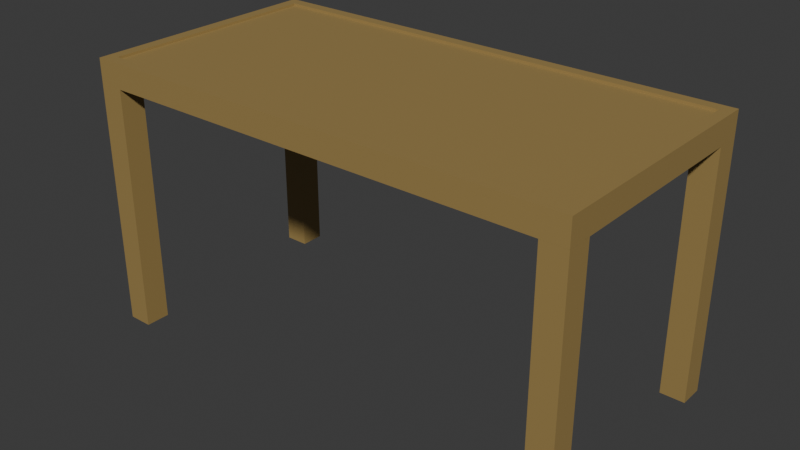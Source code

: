 # Source: eettafel_c_1.blend  (saved by Blender 4.2.66; exported with 4.5.12 LTS)
import bpy
from mathutils import Matrix  # noqa: F401  (used for matrix-valued properties, if any)

bpy.ops.wm.read_factory_settings(use_empty=True)
scene = bpy.context.scene
scene.name = 'Scene'

# ---- collections
col_collection = bpy.data.collections.new('Collection'); scene.collection.children.link(col_collection)

# ---- materials (node trees are filled in below, after node groups)
mat_material_001 = bpy.data.materials.new('Material.001')
mat_material_001.roughness = 0.5

# ---- material node trees
mat_material_001.use_nodes = True; mat_material_001.node_tree.nodes.clear()
_N = mat_material_001.node_tree.nodes; _L = mat_material_001.node_tree.links
n0 = _N.new('ShaderNodeBsdfPrincipled'); n0.name = 'Principled BSDF'; n0.location = (10, 300)
n0.inputs[0].default_value = (0.3423, 0.2336, 0.0801, 1.0)
n1 = _N.new('ShaderNodeOutputMaterial'); n1.name = 'Material Output'; n1.location = (300, 300)
n2 = _N.new('ShaderNodeNormalMap'); n2.name = 'Normal Map'; n2.location = (-300, -300)
n2.label = 'Normal/Map'
n2.inputs[0].default_value = 0.0
_L.new(n0.outputs[0], n1.inputs[0])
_L.new(n2.outputs[0], n0.inputs[5])
n1.is_active_output = True

# ---- world
world_world = bpy.data.worlds.new('World'); scene.world = world_world
world_world.use_nodes = True; world_world.node_tree.nodes.clear()
_N = world_world.node_tree.nodes; _L = world_world.node_tree.links
n0 = _N.new('ShaderNodeOutputWorld'); n0.name = 'World Output'; n0.location = (300, 300)
n1 = _N.new('ShaderNodeBackground'); n1.name = 'Background'; n1.location = (10, 300)
n1.inputs[0].default_value = (0.05088, 0.05088, 0.05088, 1.0)
_L.new(n1.outputs[0], n0.inputs[0])
n0.is_active_output = True
world_world.color = (0.05088, 0.05088, 0.05088)
world_world.sun_shadow_jitter_overblur = 0.0

# ---- meshes
me_cube_001 = bpy.data.meshes.new('Cube.001')
me_cube_001.from_pydata([(95.37, 100.0, -90.79), (100.0, -100.0, -100.0), (95.37, 100.0, 90.79), (100.0, -100.0, 100.0), (-95.37, 100.0, -90.79), (-100.0, -100.0, -100.0), (-95.37, 100.0, 90.79), (-100.0, -100.0, 100.0), (100.0, 100.0, 100.0), (-100.0, 100.0, 100.0), (100.0, 100.0, -100.0), (-100.0, 100.0, -100.0), (95.37, 79.81, 90.79), (-95.37, 79.81, 90.79), (95.37, 79.81, -90.79), (-95.37, 79.81, -90.79)], [], [(4, 6, 13, 15), (3, 8, 9, 7), (7, 9, 11, 5), (5, 1, 3, 7), (1, 10, 8, 3), (5, 11, 10, 1), (2, 6, 9, 8), (0, 2, 8, 10), (6, 4, 11, 9), (4, 0, 10, 11), (14, 15, 13, 12), (6, 2, 12, 13), (0, 4, 15, 14), (2, 0, 14, 12)])
me_cube_001.polygons.foreach_set('use_smooth', [True] * 14)
_k = set([(0, 2), (0, 4), (0, 14), (1, 3), (1, 5), (1, 10), (2, 6), (2, 12), (3, 7), (3, 8), (4, 6), (4, 15), (5, 7), (5, 11), (6, 13), (7, 9), (8, 9), (8, 10), (9, 11), (10, 11), (12, 13), (12, 14), (13, 15), (14, 15)])
me_cube_001.attributes.new('sharp_edge', 'BOOLEAN', 'EDGE').data.foreach_set('value', [ (min(e.vertices), max(e.vertices)) in _k for e in me_cube_001.edges])
_uv = me_cube_001.uv_layers.new(name='UVMap')
_uv.uv.foreach_set('vector', [0.8635, 0.5115, 0.8635, 0.7385, 0.8635, 0.7385, 0.8635, 0.5115, 0.375, 0.75, 0.625, 0.75, 0.625, 1.0, 0.375, 1.0, 0.375, 0.0, 0.625, 0.0, 0.625, 0.25, 0.375, 0.25, 0.125, 0.5, 0.375, 0.5, 0.375, 0.75, 0.125, 0.75, 0.375, 0.5, 0.625, 0.5, 0.625, 0.75, 0.375, 0.75, 0.375, 0.25, 0.625, 0.25, 0.625, 0.5, 0.375, 0.5, 0.6365, 0.7385, 0.8635, 0.7385, 0.875, 0.75, 0.625, 0.75, 0.6365, 0.5115, 0.6365, 0.7385, 0.625, 0.75, 0.625, 0.5, 0.8635, 0.7385, 0.8635, 0.5115, 0.875, 0.5, 0.875, 0.75, 0.8635, 0.5115, 0.6365, 0.5115, 0.625, 0.5, 0.875, 0.5, 0.6365, 0.5115, 0.8635, 0.5115, 0.8635, 0.7385, 0.6365, 0.7385, 0.8635, 0.7385, 0.6365, 0.7385, 0.6365, 0.7385, 0.8635, 0.7385, 0.6365, 0.5115, 0.8635, 0.5115, 0.8635, 0.5115, 0.6365, 0.5115, 0.6365, 0.7385, 0.6365, 0.5115, 0.6365, 0.5115, 0.6365, 0.7385])
me_cube_001.materials.append(mat_material_001)
me_cube_001.update()
me_cube_001.normals_split_custom_set([tuple(v) for v in zip(*[iter([1.0, 0.0, 0.0, 1.0, 0.0, 0.0, 1.0, 0.0, 0.0, 1.0, 0.0, 0.0, 0.0, 0.0, 1.0, 0.0, 0.0, 1.0, 0.0, 0.0, 1.0, 0.0, 0.0, 1.0, -1.0, 0.0, 0.0, -1.0, 0.0, 0.0, -1.0, 0.0, 0.0, -1.0, 0.0, 0.0, 0.0, -1.0, 0.0, 0.0, -1.0, 0.0, 0.0, -1.0, 0.0, 0.0, -1.0, 0.0, 1.0, 0.0, 0.0, 1.0, 0.0, 0.0, 1.0, 0.0, 0.0, 1.0, 0.0, 0.0, 0.0, 0.0, -1.0, 0.0, 0.0, -1.0, 0.0, 0.0, -1.0, 0.0, 0.0, -1.0, 0.0, 1.0, -4.691e-07, 0.0, 1.0, -4.691e-07, 0.0, 1.0, -7.638e-07, 0.0, 1.0, -7.638e-07, 0.0, 1.0, 4.691e-07, 0.0, 1.0, -4.691e-07, 0.0, 1.0, -7.638e-07, 0.0, 1.0, 7.638e-07, 0.0, 1.0, -4.691e-07, 0.0, 1.0, 4.691e-07, 0.0, 1.0, 7.638e-07, 0.0, 1.0, -7.638e-07, 0.0, 1.0, 4.691e-07, 0.0, 1.0, 4.691e-07, 0.0, 1.0, 7.638e-07, 0.0, 1.0, 7.638e-07, 0.0, 1.0, 0.0, 0.0, 1.0, 0.0, 0.0, 1.0, 0.0, 0.0, 1.0, 0.0, 0.0, 0.0, -1.0, 0.0, 0.0, -1.0, 0.0, 0.0, -1.0, 0.0, 0.0, -1.0, 0.0, 0.0, 1.0, 0.0, 0.0, 1.0, 0.0, 0.0, 1.0, 0.0, 0.0, 1.0, -1.0, 0.0, 0.0, -1.0, 0.0, 0.0, -1.0, 0.0, 0.0, -1.0, 0.0, 0.0])] * 3)])
me_cube_002 = bpy.data.meshes.new('Cube.002')
me_cube_002.from_pydata([(100.0, 100.0, -100.0), (100.0, -100.0, -100.0), (100.0, 100.0, 100.0), (100.0, -100.0, 100.0), (-100.0, 100.0, -100.0), (-100.0, -100.0, -100.0), (-100.0, 100.0, 100.0), (-100.0, -100.0, 100.0), (-95.45, -100.0, -92.43), (95.45, -100.0, -92.43), (95.45, -100.0, 92.43), (-95.45, -100.0, 92.43), (95.45, 72.34, -92.43), (-95.45, 72.34, -92.43), (-95.45, 72.34, 92.43), (95.45, 72.34, 92.43)], [], [(0, 4, 6, 2), (3, 2, 6, 7), (7, 6, 4, 5), (10, 11, 14, 15), (1, 0, 2, 3), (5, 4, 0, 1), (5, 1, 9, 8), (1, 3, 10, 9), (3, 7, 11, 10), (7, 5, 8, 11), (13, 12, 15, 14), (11, 8, 13, 14), (9, 10, 15, 12), (8, 9, 12, 13)])
me_cube_002.polygons.foreach_set('use_smooth', [True] * 14)
_k = set([(0, 1), (0, 2), (0, 4), (1, 3), (1, 5), (2, 3), (2, 6), (3, 7), (4, 5), (4, 6), (5, 7), (6, 7), (8, 9), (8, 11), (8, 13), (9, 10), (9, 12), (10, 11), (10, 15), (11, 14), (12, 13), (12, 15), (13, 14), (14, 15)])
me_cube_002.attributes.new('sharp_edge', 'BOOLEAN', 'EDGE').data.foreach_set('value', [ (min(e.vertices), max(e.vertices)) in _k for e in me_cube_002.edges])
_uv = me_cube_002.uv_layers.new(name='UVMap')
_uv.uv.foreach_set('vector', [0.625, 0.5, 0.875, 0.5, 0.875, 0.75, 0.625, 0.75, 0.375, 0.75, 0.625, 0.75, 0.625, 1.0, 0.375, 1.0, 0.375, 0.0, 0.625, 0.0, 0.625, 0.25, 0.375, 0.25, 0.3655, 0.7405, 0.1345, 0.7405, 0.1345, 0.7405, 0.3655, 0.7405, 0.375, 0.5, 0.625, 0.5, 0.625, 0.75, 0.375, 0.75, 0.375, 0.25, 0.625, 0.25, 0.625, 0.5, 0.375, 0.5, 0.125, 0.5, 0.375, 0.5, 0.3655, 0.5095, 0.1345, 0.5095, 0.375, 0.5, 0.375, 0.75, 0.3655, 0.7405, 0.3655, 0.5095, 0.375, 0.75, 0.125, 0.75, 0.1345, 0.7405, 0.3655, 0.7405, 0.125, 0.75, 0.125, 0.5, 0.1345, 0.5095, 0.1345, 0.7405, 0.1345, 0.5095, 0.3655, 0.5095, 0.3655, 0.7405, 0.1345, 0.7405, 0.1345, 0.7405, 0.1345, 0.5095, 0.1345, 0.5095, 0.1345, 0.7405, 0.3655, 0.5095, 0.3655, 0.7405, 0.3655, 0.7405, 0.3655, 0.5095, 0.1345, 0.5095, 0.3655, 0.5095, 0.3655, 0.5095, 0.1345, 0.5095])
me_cube_002.materials.append(mat_material_001)
me_cube_002.update()
me_cube_002.normals_split_custom_set([tuple(v) for v in zip(*[iter([0.0, 1.0, 0.0, 0.0, 1.0, 0.0, 0.0, 1.0, 0.0, 0.0, 1.0, 0.0, 0.0, 0.0, 1.0, 0.0, 0.0, 1.0, 0.0, 0.0, 1.0, 0.0, 0.0, 1.0, -1.0, 0.0, 0.0, -1.0, 0.0, 0.0, -1.0, 0.0, 0.0, -1.0, 0.0, 0.0, 0.0, 0.0, -1.0, 0.0, 0.0, -1.0, 0.0, 0.0, -1.0, 0.0, 0.0, -1.0, 1.0, 0.0, 0.0, 1.0, 0.0, 0.0, 1.0, 0.0, 0.0, 1.0, 0.0, 0.0, 0.0, 0.0, -1.0, 0.0, 0.0, -1.0, 0.0, 0.0, -1.0, 0.0, 0.0, -1.0, 0.0, -1.0, -8.653e-07, 0.0, -1.0, -8.653e-07, 0.0, -1.0, -5.91e-07, 0.0, -1.0, -5.91e-07, 0.0, -1.0, -8.653e-07, 0.0, -1.0, 8.653e-07, 0.0, -1.0, 5.91e-07, 0.0, -1.0, -5.91e-07, 0.0, -1.0, 8.653e-07, 0.0, -1.0, 8.653e-07, 0.0, -1.0, 5.91e-07, 0.0, -1.0, 5.91e-07, 0.0, -1.0, 8.653e-07, 0.0, -1.0, -8.653e-07, 0.0, -1.0, -5.91e-07, 0.0, -1.0, 5.91e-07, 0.0, -1.0, 0.0, 0.0, -1.0, 0.0, 0.0, -1.0, 0.0, 0.0, -1.0, 0.0, 1.0, 0.0, 0.0, 1.0, 0.0, 0.0, 1.0, 0.0, 0.0, 1.0, 0.0, 0.0, -1.0, 0.0, 0.0, -1.0, 0.0, 0.0, -1.0, 0.0, 0.0, -1.0, 0.0, 0.0, 0.0, 0.0, 1.0, 0.0, 0.0, 1.0, 0.0, 0.0, 1.0, 0.0, 0.0, 1.0])] * 3)])
me_cube_003 = bpy.data.meshes.new('Cube.003')
me_cube_003.from_pydata([(-100.0, -100.0, 100.0), (-100.0, 100.0, 100.0), (-100.0, -100.0, -100.0), (-100.0, 100.0, -100.0), (100.0, -100.0, 100.0), (100.0, 100.0, 100.0), (100.0, -100.0, -100.0), (100.0, 100.0, -100.0)], [], [(0, 1, 3, 2), (2, 3, 7, 6), (6, 7, 5, 4), (4, 5, 1, 0), (2, 6, 4, 0), (7, 3, 1, 5)])
me_cube_003.polygons.foreach_set('use_smooth', [True] * 6)
_k = set([(0, 1), (0, 2), (0, 4), (1, 3), (1, 5), (2, 3), (2, 6), (3, 7), (4, 5), (4, 6), (5, 7), (6, 7)])
me_cube_003.attributes.new('sharp_edge', 'BOOLEAN', 'EDGE').data.foreach_set('value', [ (min(e.vertices), max(e.vertices)) in _k for e in me_cube_003.edges])
_uv = me_cube_003.uv_layers.new(name='UVMap')
_uv.uv.foreach_set('vector', [0.375, 0.0, 0.625, 0.0, 0.625, 0.25, 0.375, 0.25, 0.375, 0.25, 0.625, 0.25, 0.625, 0.5, 0.375, 0.5, 0.375, 0.5, 0.625, 0.5, 0.625, 0.75, 0.375, 0.75, 0.375, 0.75, 0.625, 0.75, 0.625, 1.0, 0.375, 1.0, 0.125, 0.5, 0.375, 0.5, 0.375, 0.75, 0.125, 0.75, 0.625, 0.5, 0.875, 0.5, 0.875, 0.75, 0.625, 0.75])
me_cube_003.materials.append(mat_material_001)
me_cube_003.update()
me_cube_003.normals_split_custom_set([tuple(v) for v in zip(*[iter([-1.0, 0.0, 0.0, -1.0, 0.0, 0.0, -1.0, 0.0, 0.0, -1.0, 0.0, 0.0, 0.0, 0.0, -1.0, 0.0, 0.0, -1.0, 0.0, 0.0, -1.0, 0.0, 0.0, -1.0, 1.0, 0.0, 0.0, 1.0, 0.0, 0.0, 1.0, 0.0, 0.0, 1.0, 0.0, 0.0, 0.0, 0.0, 1.0, 0.0, 0.0, 1.0, 0.0, 0.0, 1.0, 0.0, 0.0, 1.0, 0.0, -1.0, 0.0, 0.0, -1.0, 0.0, 0.0, -1.0, 0.0, 0.0, -1.0, 0.0, 0.0, 1.0, 0.0, 0.0, 1.0, 0.0, 0.0, 1.0, 0.0, 0.0, 1.0, 0.0])] * 3)])
me_cube_004 = bpy.data.meshes.new('Cube.004')
me_cube_004.from_pydata([(-100.0, -100.0, 100.0), (-100.0, 100.0, 100.0), (-100.0, -100.0, -100.0), (-100.0, 100.0, -100.0), (100.0, -100.0, 100.0), (100.0, 100.0, 100.0), (100.0, -100.0, -100.0), (100.0, 100.0, -100.0)], [], [(0, 1, 3, 2), (2, 3, 7, 6), (6, 7, 5, 4), (4, 5, 1, 0), (2, 6, 4, 0), (7, 3, 1, 5)])
me_cube_004.polygons.foreach_set('use_smooth', [True] * 6)
_k = set([(0, 1), (0, 2), (0, 4), (1, 3), (1, 5), (2, 3), (2, 6), (3, 7), (4, 5), (4, 6), (5, 7), (6, 7)])
me_cube_004.attributes.new('sharp_edge', 'BOOLEAN', 'EDGE').data.foreach_set('value', [ (min(e.vertices), max(e.vertices)) in _k for e in me_cube_004.edges])
_uv = me_cube_004.uv_layers.new(name='UVMap')
_uv.uv.foreach_set('vector', [0.375, 0.0, 0.625, 0.0, 0.625, 0.25, 0.375, 0.25, 0.375, 0.25, 0.625, 0.25, 0.625, 0.5, 0.375, 0.5, 0.375, 0.5, 0.625, 0.5, 0.625, 0.75, 0.375, 0.75, 0.375, 0.75, 0.625, 0.75, 0.625, 1.0, 0.375, 1.0, 0.125, 0.5, 0.375, 0.5, 0.375, 0.75, 0.125, 0.75, 0.625, 0.5, 0.875, 0.5, 0.875, 0.75, 0.625, 0.75])
me_cube_004.materials.append(mat_material_001)
me_cube_004.update()
me_cube_004.normals_split_custom_set([tuple(v) for v in zip(*[iter([-1.0, 0.0, 0.0, -1.0, 0.0, 0.0, -1.0, 0.0, 0.0, -1.0, 0.0, 0.0, 0.0, 0.0, -1.0, 0.0, 0.0, -1.0, 0.0, 0.0, -1.0, 0.0, 0.0, -1.0, 1.0, 0.0, 0.0, 1.0, 0.0, 0.0, 1.0, 0.0, 0.0, 1.0, 0.0, 0.0, 0.0, 0.0, 1.0, 0.0, 0.0, 1.0, 0.0, 0.0, 1.0, 0.0, 0.0, 1.0, 0.0, -1.0, 0.0, 0.0, -1.0, 0.0, 0.0, -1.0, 0.0, 0.0, -1.0, 0.0, 0.0, 1.0, 0.0, 0.0, 1.0, 0.0, 0.0, 1.0, 0.0, 0.0, 1.0, 0.0])] * 3)])
me_cube_005 = bpy.data.meshes.new('Cube.005')
me_cube_005.from_pydata([(-100.0, -100.0, 100.0), (-100.0, 100.0, 100.0), (-100.0, -100.0, -100.0), (-100.0, 100.0, -100.0), (100.0, -100.0, 100.0), (100.0, 100.0, 100.0), (100.0, -100.0, -100.0), (100.0, 100.0, -100.0)], [], [(0, 1, 3, 2), (2, 3, 7, 6), (6, 7, 5, 4), (4, 5, 1, 0), (2, 6, 4, 0), (7, 3, 1, 5)])
me_cube_005.polygons.foreach_set('use_smooth', [True] * 6)
_k = set([(0, 1), (0, 2), (0, 4), (1, 3), (1, 5), (2, 3), (2, 6), (3, 7), (4, 5), (4, 6), (5, 7), (6, 7)])
me_cube_005.attributes.new('sharp_edge', 'BOOLEAN', 'EDGE').data.foreach_set('value', [ (min(e.vertices), max(e.vertices)) in _k for e in me_cube_005.edges])
_uv = me_cube_005.uv_layers.new(name='UVMap')
_uv.uv.foreach_set('vector', [0.375, 0.0, 0.625, 0.0, 0.625, 0.25, 0.375, 0.25, 0.375, 0.25, 0.625, 0.25, 0.625, 0.5, 0.375, 0.5, 0.375, 0.5, 0.625, 0.5, 0.625, 0.75, 0.375, 0.75, 0.375, 0.75, 0.625, 0.75, 0.625, 1.0, 0.375, 1.0, 0.125, 0.5, 0.375, 0.5, 0.375, 0.75, 0.125, 0.75, 0.625, 0.5, 0.875, 0.5, 0.875, 0.75, 0.625, 0.75])
me_cube_005.materials.append(mat_material_001)
me_cube_005.update()
me_cube_005.normals_split_custom_set([tuple(v) for v in zip(*[iter([-1.0, 0.0, 0.0, -1.0, 0.0, 0.0, -1.0, 0.0, 0.0, -1.0, 0.0, 0.0, 0.0, 0.0, -1.0, 0.0, 0.0, -1.0, 0.0, 0.0, -1.0, 0.0, 0.0, -1.0, 1.0, 0.0, 0.0, 1.0, 0.0, 0.0, 1.0, 0.0, 0.0, 1.0, 0.0, 0.0, 0.0, 0.0, 1.0, 0.0, 0.0, 1.0, 0.0, 0.0, 1.0, 0.0, 0.0, 1.0, 0.0, -1.0, 0.0, 0.0, -1.0, 0.0, 0.0, -1.0, 0.0, 0.0, -1.0, 0.0, 0.0, 1.0, 0.0, 0.0, 1.0, 0.0, 0.0, 1.0, 0.0, 0.0, 1.0, 0.0])] * 3)])
me_cube_006 = bpy.data.meshes.new('Cube.006')
me_cube_006.from_pydata([(-100.0, -100.0, 100.0), (-100.0, 100.0, 100.0), (-100.0, -100.0, -100.0), (-100.0, 100.0, -100.0), (100.0, -100.0, 100.0), (100.0, 100.0, 100.0), (100.0, -100.0, -100.0), (100.0, 100.0, -100.0)], [], [(0, 1, 3, 2), (2, 3, 7, 6), (6, 7, 5, 4), (4, 5, 1, 0), (2, 6, 4, 0), (7, 3, 1, 5)])
me_cube_006.polygons.foreach_set('use_smooth', [True] * 6)
_k = set([(0, 1), (0, 2), (0, 4), (1, 3), (1, 5), (2, 3), (2, 6), (3, 7), (4, 5), (4, 6), (5, 7), (6, 7)])
me_cube_006.attributes.new('sharp_edge', 'BOOLEAN', 'EDGE').data.foreach_set('value', [ (min(e.vertices), max(e.vertices)) in _k for e in me_cube_006.edges])
_uv = me_cube_006.uv_layers.new(name='UVMap')
_uv.uv.foreach_set('vector', [0.375, 0.0, 0.625, 0.0, 0.625, 0.25, 0.375, 0.25, 0.375, 0.25, 0.625, 0.25, 0.625, 0.5, 0.375, 0.5, 0.375, 0.5, 0.625, 0.5, 0.625, 0.75, 0.375, 0.75, 0.375, 0.75, 0.625, 0.75, 0.625, 1.0, 0.375, 1.0, 0.125, 0.5, 0.375, 0.5, 0.375, 0.75, 0.125, 0.75, 0.625, 0.5, 0.875, 0.5, 0.875, 0.75, 0.625, 0.75])
me_cube_006.materials.append(mat_material_001)
me_cube_006.update()
me_cube_006.normals_split_custom_set([tuple(v) for v in zip(*[iter([-1.0, 0.0, 0.0, -1.0, 0.0, 0.0, -1.0, 0.0, 0.0, -1.0, 0.0, 0.0, 0.0, 0.0, -1.0, 0.0, 0.0, -1.0, 0.0, 0.0, -1.0, 0.0, 0.0, -1.0, 1.0, 0.0, 0.0, 1.0, 0.0, 0.0, 1.0, 0.0, 0.0, 1.0, 0.0, 0.0, 0.0, 0.0, 1.0, 0.0, 0.0, 1.0, 0.0, 0.0, 1.0, 0.0, 0.0, 1.0, 0.0, -1.0, 0.0, 0.0, -1.0, 0.0, 0.0, -1.0, 0.0, 0.0, -1.0, 0.0, 0.0, 1.0, 0.0, 0.0, 1.0, 0.0, 0.0, 1.0, 0.0, 0.0, 1.0, 0.0])] * 3)])

# ---- objects
ob_cube = bpy.data.objects.new('Cube', me_cube_001)
ob_cube_001 = bpy.data.objects.new('Cube.001', me_cube_002)
ob_cube_002 = bpy.data.objects.new('Cube.002', me_cube_003)
ob_cube_003 = bpy.data.objects.new('Cube.003', me_cube_004)
ob_cube_004 = bpy.data.objects.new('Cube.004', me_cube_005)
ob_cube_005 = bpy.data.objects.new('Cube.005', me_cube_006)

# ---- transforms, parenting, visibility, modifiers, constraints
ob_cube.location = (0.0, 0.0, 3.017)
ob_cube.rotation_euler = (1.571, -0.0, 0.0)
ob_cube.scale = (0.01, 0.0005, 0.005)
ob_cube.color = (0.8, 0.8, 0.8, 1.0)
ob_cube_001.location = (0.0, 0.0, 2.943)
ob_cube_001.rotation_euler = (1.571, -0.0, 0.0)
ob_cube_001.scale = (0.009024, 0.00025, 0.004174)
ob_cube_001.color = (0.8, 0.8, 0.8, 1.0)
ob_cube_002.location = (0.95, 0.4499, 2.467)
ob_cube_002.rotation_euler = (1.571, -0.0, 0.0)
ob_cube_002.scale = (0.0005, 0.005, 0.0005)
ob_cube_002.color = (0.8, 0.8, 0.8, 1.0)
ob_cube_003.location = (-0.9501, 0.4499, 2.467)
ob_cube_003.rotation_euler = (1.571, -0.0, 0.0)
ob_cube_003.scale = (0.0005, 0.005, 0.0005)
ob_cube_003.color = (0.8, 0.8, 0.8, 1.0)
ob_cube_004.location = (-0.9501, -0.4499, 2.467)
ob_cube_004.rotation_euler = (1.571, -0.0, 0.0)
ob_cube_004.scale = (0.0005, 0.005, 0.0005)
ob_cube_004.color = (0.8, 0.8, 0.8, 1.0)
ob_cube_005.location = (0.95, -0.4497, 2.467)
ob_cube_005.rotation_euler = (1.571, -0.0, 0.0)
ob_cube_005.scale = (0.0005, 0.005, 0.0005)
ob_cube_005.color = (0.8, 0.8, 0.8, 1.0)

# ---- collection membership
col_collection.objects.link(ob_cube)
col_collection.objects.link(ob_cube_001)
col_collection.objects.link(ob_cube_002)
col_collection.objects.link(ob_cube_003)
col_collection.objects.link(ob_cube_004)
col_collection.objects.link(ob_cube_005)

# ---- scene / render settings (as saved in the file)
scene.frame_start = 1; scene.frame_end = 250; scene.frame_set(1)
scene.render.engine = 'BLENDER_EEVEE_NEXT'
bpy.context.view_layer.update()

# ---- added for rendering (the .blend has no active camera and no usable light): camera, sun
cam_auto = bpy.data.cameras.new('AutoCamera')
cam_auto.lens = 50.0
cam_auto.sensor_width = 36.0
cam_auto.clip_end = 1000.0
ob_auto_camera = bpy.data.objects.new('AutoCamera', cam_auto)
scene.collection.objects.link(ob_auto_camera)
ob_auto_camera.location = (2.30567, -2.76685, 4.36123)
ob_auto_camera.rotation_euler = (1.09748, -7.21219e-08, 0.694738)
scene.camera = ob_auto_camera
light_auto_sun = bpy.data.lights.new('AutoSun', 'SUN')
light_auto_sun.energy = 3.0
light_auto_sun.angle = 0.0523599
ob_auto_sun = bpy.data.objects.new('AutoSun', light_auto_sun)
scene.collection.objects.link(ob_auto_sun)
ob_auto_sun.rotation_euler = (0.872665, 0.174533, 0.523599)
bpy.context.view_layer.update()
